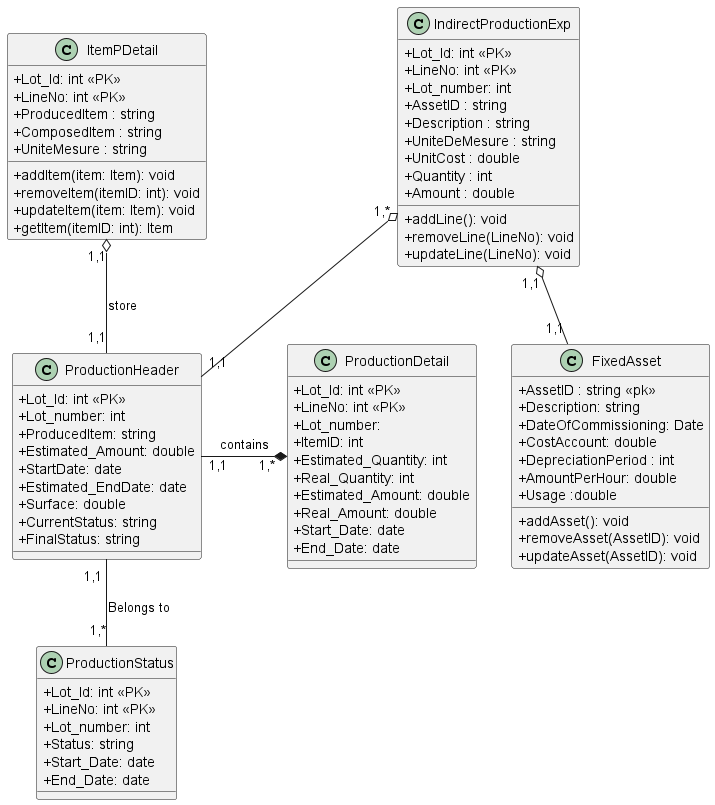

The diagram above was rendered by PlantUML. Its source (embedded in the PNG):
@startuml
skinparam packageStyle rectangle
skinparam classAttributeIconSize 0


class ProductionHeader {
    +Lot_Id: int <<PK>>
    +Lot_number: int
    +ProducedItem: string
    +Estimated_Amount: double
    +StartDate: date
    +Estimated_EndDate: date
    +Surface: double
    +CurrentStatus: string
    +FinalStatus: string
}
class ProductionDetail {
    +Lot_Id: int <<PK>>
    +LineNo: int <<PK>>
    +Lot_number: 
    +ItemID: int 
    +Estimated_Quantity: int
    +Real_Quantity: int
    +Estimated_Amount: double
    +Real_Amount: double
    +Start_Date: date
    +End_Date: date
}
class ProductionStatus {
    +Lot_Id: int <<PK>>
    +LineNo: int <<PK>>
    +Lot_number: int
    +Status: string
    +Start_Date: date
    +End_Date: date
}
class ItemPDetail{
    +Lot_Id: int <<PK>>
    +LineNo: int <<PK>>
    +ProducedItem : string
    +ComposedItem : string
    +UniteMesure : string
    + addItem(item: Item): void
    + removeItem(itemID: int): void
    + updateItem(item: Item): void
    + getItem(itemID: int): Item
}
class IndirectProductionExp{
    +Lot_Id: int <<PK>>
    +LineNo: int <<PK>>
    +Lot_number: int
    +AssetID : string
    +Description : string
    +UniteDeMesure : string
    +UnitCost : double
    +Quantity : int
    +Amount : double
    + addLine(): void
    + removeLine(LineNo): void
    + updateLine(LineNo): void
}



Class FixedAsset{
    +AssetID : string <<pk>>
    +Description: string
    +DateOfCommissioning: Date
    +CostAccount: double
    +DepreciationPeriod : int
    +AmountPerHour: double
    +Usage :double
    + addAsset(): void
    + removeAsset(AssetID): void
    + updateAsset(AssetID): void
}
IndirectProductionExp "1,1" o-- "1,1" FixedAsset
IndirectProductionExp "1,*" o-- "1,1" ProductionHeader
ProductionDetail "1,* " *-left-  "1,1 " ProductionHeader: contains
ProductionStatus "1,*" -up-  "1,1 " ProductionHeader: Belongs to
ItemPDetail "1,1" o-- "1,1" ProductionHeader:store 
@enduml